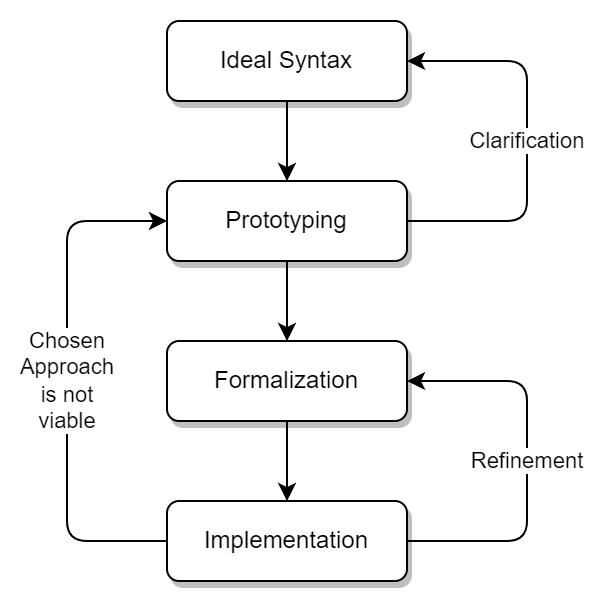

The diagram above was exported from draw.io. Its source (the exported page's mxGraphModel, read from the mxfile embedded in the PNG):
<mxGraphModel dx="600" dy="374" grid="1" gridSize="10" guides="1" tooltips="1" connect="1" arrows="1" fold="1" page="1" pageScale="1" pageWidth="827" pageHeight="1169" math="0" shadow="0">
  <root>
    <mxCell id="WIyWlLk6GJQsqaUBKTNV-0" />
    <mxCell id="WIyWlLk6GJQsqaUBKTNV-1" parent="WIyWlLk6GJQsqaUBKTNV-0" />
    <mxCell id="WIyWlLk6GJQsqaUBKTNV-3" value="Ideal Syntax" style="rounded=1;whiteSpace=wrap;html=1;fontSize=12;glass=0;strokeWidth=1;shadow=1;" parent="WIyWlLk6GJQsqaUBKTNV-1" vertex="1">
      <mxGeometry x="160" y="80" width="120" height="40" as="geometry" />
    </mxCell>
    <mxCell id="WIyWlLk6GJQsqaUBKTNV-7" value="Prototyping" style="rounded=1;whiteSpace=wrap;html=1;fontSize=12;glass=0;strokeWidth=1;shadow=1;" parent="WIyWlLk6GJQsqaUBKTNV-1" vertex="1">
      <mxGeometry x="160" y="160" width="120" height="40" as="geometry" />
    </mxCell>
    <mxCell id="WIyWlLk6GJQsqaUBKTNV-11" value="Implementation" style="rounded=1;whiteSpace=wrap;html=1;fontSize=12;glass=0;strokeWidth=1;shadow=1;" parent="WIyWlLk6GJQsqaUBKTNV-1" vertex="1">
      <mxGeometry x="160" y="320" width="120" height="40" as="geometry" />
    </mxCell>
    <mxCell id="WIyWlLk6GJQsqaUBKTNV-12" value="Formalization" style="rounded=1;whiteSpace=wrap;html=1;fontSize=12;glass=0;strokeWidth=1;shadow=1;" parent="WIyWlLk6GJQsqaUBKTNV-1" vertex="1">
      <mxGeometry x="160" y="240" width="120" height="40" as="geometry" />
    </mxCell>
    <mxCell id="-_xKG0PQSI1Q2yhpiSZu-0" value="" style="endArrow=classic;html=1;rounded=0;exitX=0.5;exitY=1;exitDx=0;exitDy=0;" parent="WIyWlLk6GJQsqaUBKTNV-1" source="WIyWlLk6GJQsqaUBKTNV-3" target="WIyWlLk6GJQsqaUBKTNV-7" edge="1">
      <mxGeometry width="50" height="50" relative="1" as="geometry">
        <mxPoint x="350" y="280" as="sourcePoint" />
        <mxPoint x="400" y="230" as="targetPoint" />
      </mxGeometry>
    </mxCell>
    <mxCell id="-_xKG0PQSI1Q2yhpiSZu-1" value="" style="endArrow=classic;html=1;rounded=0;exitX=0.5;exitY=1;exitDx=0;exitDy=0;entryX=0.5;entryY=0;entryDx=0;entryDy=0;" parent="WIyWlLk6GJQsqaUBKTNV-1" source="WIyWlLk6GJQsqaUBKTNV-7" target="WIyWlLk6GJQsqaUBKTNV-12" edge="1">
      <mxGeometry width="50" height="50" relative="1" as="geometry">
        <mxPoint x="350" y="280" as="sourcePoint" />
        <mxPoint x="400" y="230" as="targetPoint" />
      </mxGeometry>
    </mxCell>
    <mxCell id="-_xKG0PQSI1Q2yhpiSZu-2" value="" style="endArrow=classic;html=1;rounded=0;exitX=0.5;exitY=1;exitDx=0;exitDy=0;entryX=0.5;entryY=0;entryDx=0;entryDy=0;" parent="WIyWlLk6GJQsqaUBKTNV-1" source="WIyWlLk6GJQsqaUBKTNV-12" target="WIyWlLk6GJQsqaUBKTNV-11" edge="1">
      <mxGeometry width="50" height="50" relative="1" as="geometry">
        <mxPoint x="350" y="330" as="sourcePoint" />
        <mxPoint x="400" y="280" as="targetPoint" />
      </mxGeometry>
    </mxCell>
    <mxCell id="-_xKG0PQSI1Q2yhpiSZu-5" value="Clarification" style="endArrow=classic;html=1;rounded=1;exitX=1;exitY=0.5;exitDx=0;exitDy=0;entryX=1;entryY=0.5;entryDx=0;entryDy=0;labelBorderColor=none;spacing=2;shadow=0;" parent="WIyWlLk6GJQsqaUBKTNV-1" source="WIyWlLk6GJQsqaUBKTNV-7" target="WIyWlLk6GJQsqaUBKTNV-3" edge="1">
      <mxGeometry width="50" height="50" relative="1" as="geometry">
        <mxPoint x="350" y="280" as="sourcePoint" />
        <mxPoint x="320" y="60" as="targetPoint" />
        <Array as="points">
          <mxPoint x="340" y="180" />
          <mxPoint x="340" y="100" />
        </Array>
      </mxGeometry>
    </mxCell>
    <mxCell id="-_xKG0PQSI1Q2yhpiSZu-6" value="Refinement" style="endArrow=classic;html=1;rounded=1;exitX=1;exitY=0.5;exitDx=0;exitDy=0;entryX=1;entryY=0.5;entryDx=0;entryDy=0;labelBorderColor=none;shadow=0;" parent="WIyWlLk6GJQsqaUBKTNV-1" edge="1">
      <mxGeometry width="50" height="50" relative="1" as="geometry">
        <mxPoint x="280" y="340" as="sourcePoint" />
        <mxPoint x="280" y="260" as="targetPoint" />
        <Array as="points">
          <mxPoint x="340" y="340" />
          <mxPoint x="340" y="260" />
        </Array>
      </mxGeometry>
    </mxCell>
    <mxCell id="-_xKG0PQSI1Q2yhpiSZu-7" value="Chosen&lt;br&gt;Approach&lt;br&gt;is not&lt;br&gt;viable" style="endArrow=classic;html=1;rounded=1;labelBorderColor=none;shadow=0;entryX=0;entryY=0.5;entryDx=0;entryDy=0;" parent="WIyWlLk6GJQsqaUBKTNV-1" target="WIyWlLk6GJQsqaUBKTNV-7" edge="1">
      <mxGeometry x="0.0013" width="50" height="50" relative="1" as="geometry">
        <mxPoint x="160" y="340" as="sourcePoint" />
        <mxPoint x="160" y="179" as="targetPoint" />
        <Array as="points">
          <mxPoint x="110" y="340" />
          <mxPoint x="110" y="180" />
        </Array>
        <mxPoint as="offset" />
      </mxGeometry>
    </mxCell>
  </root>
</mxGraphModel>